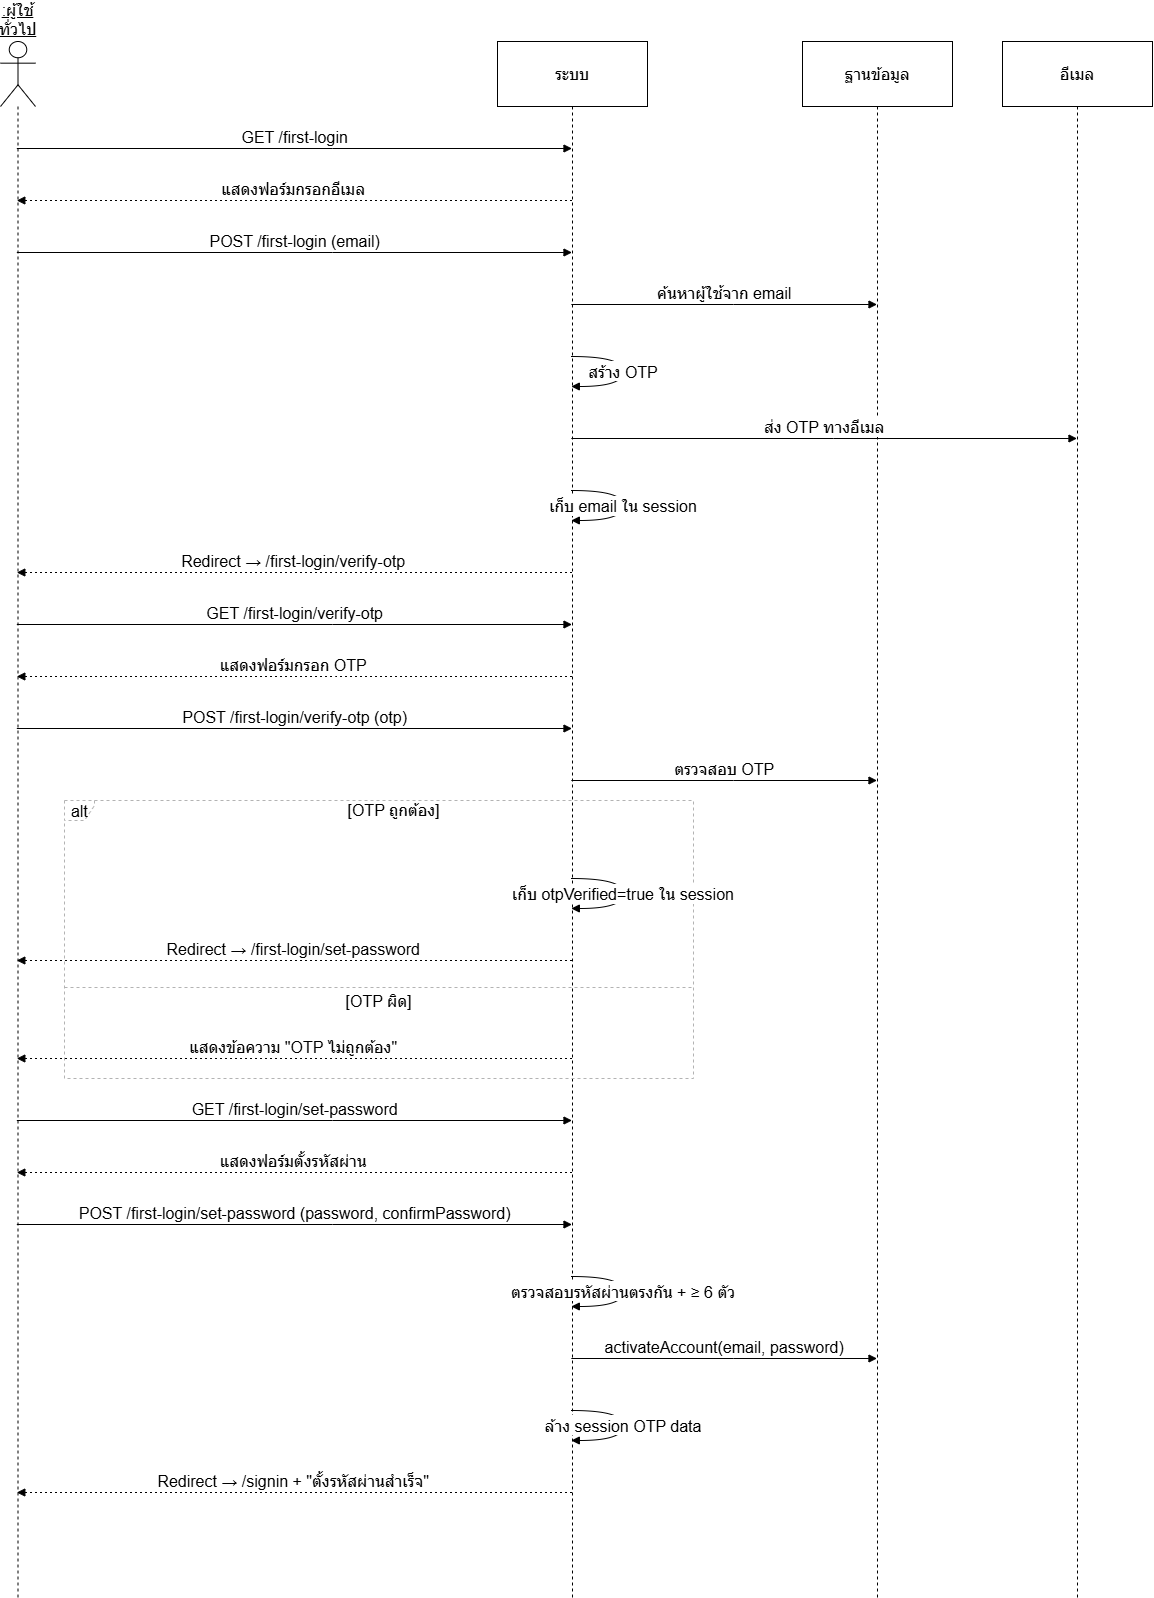

The diagram above was exported from draw.io. Its source (the exported page's mxGraphModel, read from the mxfile embedded in the PNG):
<mxGraphModel dx="2377" dy="2338" grid="1" gridSize="10" guides="1" tooltips="1" connect="1" arrows="1" fold="1" page="1" pageScale="1" pageWidth="850" pageHeight="1100" math="0" shadow="0">
  <root>
    <mxCell id="0" />
    <mxCell id="1" parent="0" />
    <mxCell id="jkmQ70GHqHndmR3hEmZP-1" parent="1" style="shape=umlLifeline;perimeter=lifelinePerimeter;whiteSpace=wrap;container=1;dropTarget=0;collapsible=0;recursiveResize=0;outlineConnect=0;portConstraint=eastwest;newEdgeStyle={&quot;edgeStyle&quot;:&quot;elbowEdgeStyle&quot;,&quot;elbow&quot;:&quot;vertical&quot;,&quot;curved&quot;:0,&quot;rounded&quot;:0};participant=umlActor;verticalAlign=bottom;labelPosition=center;verticalLabelPosition=top;align=center;size=65;fontSize=16;fontStyle=4" value=":ผู้ใช้ทั่วไป" vertex="1">
      <mxGeometry height="1556" width="35" x="20" y="20" as="geometry" />
    </mxCell>
    <mxCell id="jkmQ70GHqHndmR3hEmZP-2" parent="1" style="shape=umlLifeline;perimeter=lifelinePerimeter;whiteSpace=wrap;container=1;dropTarget=0;collapsible=0;recursiveResize=0;outlineConnect=0;portConstraint=eastwest;newEdgeStyle={&quot;edgeStyle&quot;:&quot;elbowEdgeStyle&quot;,&quot;elbow&quot;:&quot;vertical&quot;,&quot;curved&quot;:0,&quot;rounded&quot;:0};size=65;fontSize=16;" value="ระบบ" vertex="1">
      <mxGeometry height="1556" width="150" x="517" y="20" as="geometry" />
    </mxCell>
    <mxCell id="jkmQ70GHqHndmR3hEmZP-3" parent="1" style="shape=umlLifeline;perimeter=lifelinePerimeter;whiteSpace=wrap;container=1;dropTarget=0;collapsible=0;recursiveResize=0;outlineConnect=0;portConstraint=eastwest;newEdgeStyle={&quot;edgeStyle&quot;:&quot;elbowEdgeStyle&quot;,&quot;elbow&quot;:&quot;vertical&quot;,&quot;curved&quot;:0,&quot;rounded&quot;:0};size=65;fontSize=16;" value="ฐานข้อมูล" vertex="1">
      <mxGeometry height="1556" width="150" x="822" y="20" as="geometry" />
    </mxCell>
    <mxCell id="jkmQ70GHqHndmR3hEmZP-4" parent="1" style="shape=umlLifeline;perimeter=lifelinePerimeter;whiteSpace=wrap;container=1;dropTarget=0;collapsible=0;recursiveResize=0;outlineConnect=0;portConstraint=eastwest;newEdgeStyle={&quot;edgeStyle&quot;:&quot;elbowEdgeStyle&quot;,&quot;elbow&quot;:&quot;vertical&quot;,&quot;curved&quot;:0,&quot;rounded&quot;:0};size=65;fontSize=16;" value="อีเมล" vertex="1">
      <mxGeometry height="1556" width="150" x="1022" y="20" as="geometry" />
    </mxCell>
    <mxCell id="jkmQ70GHqHndmR3hEmZP-5" parent="1" style="shape=umlFrame;dashed=1;pointerEvents=0;dropTarget=0;strokeColor=#B3B3B3;height=20;width=30;fontSize=16;" value="alt" vertex="1">
      <mxGeometry height="278" width="629" x="84" y="779" as="geometry" />
    </mxCell>
    <mxCell id="jkmQ70GHqHndmR3hEmZP-6" parent="jkmQ70GHqHndmR3hEmZP-5" style="text;strokeColor=none;fillColor=none;align=center;verticalAlign=middle;whiteSpace=wrap;fontSize=16;" value="[OTP ถูกต้อง]" vertex="1">
      <mxGeometry height="20" width="599" x="30" as="geometry" />
    </mxCell>
    <mxCell id="jkmQ70GHqHndmR3hEmZP-7" parent="jkmQ70GHqHndmR3hEmZP-5" style="shape=line;dashed=1;whiteSpace=wrap;verticalAlign=top;labelPosition=center;verticalLabelPosition=middle;align=center;strokeColor=#B3B3B3;fontSize=16;" value="[OTP ผิด]" vertex="1">
      <mxGeometry height="4" width="629" y="185" as="geometry" />
    </mxCell>
    <mxCell id="jkmQ70GHqHndmR3hEmZP-8" edge="1" parent="1" source="jkmQ70GHqHndmR3hEmZP-1" style="verticalAlign=bottom;edgeStyle=elbowEdgeStyle;elbow=vertical;curved=0;rounded=0;endArrow=block;fontSize=16;" target="jkmQ70GHqHndmR3hEmZP-2" value="GET /first-login">
      <mxGeometry relative="1" as="geometry">
        <Array as="points">
          <mxPoint x="352" y="127" />
        </Array>
      </mxGeometry>
    </mxCell>
    <mxCell id="jkmQ70GHqHndmR3hEmZP-9" edge="1" parent="1" source="jkmQ70GHqHndmR3hEmZP-2" style="verticalAlign=bottom;edgeStyle=elbowEdgeStyle;elbow=vertical;curved=0;rounded=0;dashed=1;dashPattern=2 3;endArrow=block;fontSize=16;" target="jkmQ70GHqHndmR3hEmZP-1" value="แสดงฟอร์มกรอกอีเมล">
      <mxGeometry relative="1" as="geometry">
        <Array as="points">
          <mxPoint x="355" y="179" />
        </Array>
      </mxGeometry>
    </mxCell>
    <mxCell id="jkmQ70GHqHndmR3hEmZP-10" edge="1" parent="1" source="jkmQ70GHqHndmR3hEmZP-1" style="verticalAlign=bottom;edgeStyle=elbowEdgeStyle;elbow=vertical;curved=0;rounded=0;endArrow=block;fontSize=16;" target="jkmQ70GHqHndmR3hEmZP-2" value="POST /first-login (email)">
      <mxGeometry relative="1" as="geometry">
        <Array as="points">
          <mxPoint x="352" y="231" />
        </Array>
      </mxGeometry>
    </mxCell>
    <mxCell id="jkmQ70GHqHndmR3hEmZP-11" edge="1" parent="1" source="jkmQ70GHqHndmR3hEmZP-2" style="verticalAlign=bottom;edgeStyle=elbowEdgeStyle;elbow=vertical;curved=0;rounded=0;endArrow=block;fontSize=16;" target="jkmQ70GHqHndmR3hEmZP-3" value="ค้นหาผู้ใช้จาก email">
      <mxGeometry relative="1" as="geometry">
        <Array as="points">
          <mxPoint x="753" y="283" />
        </Array>
      </mxGeometry>
    </mxCell>
    <mxCell id="jkmQ70GHqHndmR3hEmZP-12" edge="1" parent="1" source="jkmQ70GHqHndmR3hEmZP-2" style="curved=1;endArrow=block;rounded=0;fontSize=16;" target="jkmQ70GHqHndmR3hEmZP-2" value="สร้าง OTP">
      <mxGeometry relative="1" as="geometry">
        <Array as="points">
          <mxPoint x="643" y="335" />
          <mxPoint x="643" y="365" />
        </Array>
      </mxGeometry>
    </mxCell>
    <mxCell id="jkmQ70GHqHndmR3hEmZP-13" edge="1" parent="1" source="jkmQ70GHqHndmR3hEmZP-2" style="verticalAlign=bottom;edgeStyle=elbowEdgeStyle;elbow=vertical;curved=0;rounded=0;endArrow=block;fontSize=16;" target="jkmQ70GHqHndmR3hEmZP-4" value="ส่ง OTP ทางอีเมล">
      <mxGeometry relative="1" as="geometry">
        <Array as="points">
          <mxPoint x="853" y="417" />
        </Array>
      </mxGeometry>
    </mxCell>
    <mxCell id="jkmQ70GHqHndmR3hEmZP-14" edge="1" parent="1" source="jkmQ70GHqHndmR3hEmZP-2" style="curved=1;endArrow=block;rounded=0;fontSize=16;" target="jkmQ70GHqHndmR3hEmZP-2" value="เก็บ email ใน session">
      <mxGeometry relative="1" as="geometry">
        <Array as="points">
          <mxPoint x="643" y="469" />
          <mxPoint x="643" y="499" />
        </Array>
      </mxGeometry>
    </mxCell>
    <mxCell id="jkmQ70GHqHndmR3hEmZP-15" edge="1" parent="1" source="jkmQ70GHqHndmR3hEmZP-2" style="verticalAlign=bottom;edgeStyle=elbowEdgeStyle;elbow=vertical;curved=0;rounded=0;dashed=1;dashPattern=2 3;endArrow=block;fontSize=16;" target="jkmQ70GHqHndmR3hEmZP-1" value="Redirect → /first-login/verify-otp">
      <mxGeometry relative="1" as="geometry">
        <Array as="points">
          <mxPoint x="355" y="551" />
        </Array>
      </mxGeometry>
    </mxCell>
    <mxCell id="jkmQ70GHqHndmR3hEmZP-16" edge="1" parent="1" source="jkmQ70GHqHndmR3hEmZP-1" style="verticalAlign=bottom;edgeStyle=elbowEdgeStyle;elbow=vertical;curved=0;rounded=0;endArrow=block;fontSize=16;" target="jkmQ70GHqHndmR3hEmZP-2" value="GET /first-login/verify-otp">
      <mxGeometry relative="1" as="geometry">
        <Array as="points">
          <mxPoint x="352" y="603" />
        </Array>
      </mxGeometry>
    </mxCell>
    <mxCell id="jkmQ70GHqHndmR3hEmZP-17" edge="1" parent="1" source="jkmQ70GHqHndmR3hEmZP-2" style="verticalAlign=bottom;edgeStyle=elbowEdgeStyle;elbow=vertical;curved=0;rounded=0;dashed=1;dashPattern=2 3;endArrow=block;fontSize=16;" target="jkmQ70GHqHndmR3hEmZP-1" value="แสดงฟอร์มกรอก OTP">
      <mxGeometry relative="1" as="geometry">
        <Array as="points">
          <mxPoint x="355" y="655" />
        </Array>
      </mxGeometry>
    </mxCell>
    <mxCell id="jkmQ70GHqHndmR3hEmZP-18" edge="1" parent="1" source="jkmQ70GHqHndmR3hEmZP-1" style="verticalAlign=bottom;edgeStyle=elbowEdgeStyle;elbow=vertical;curved=0;rounded=0;endArrow=block;fontSize=16;" target="jkmQ70GHqHndmR3hEmZP-2" value="POST /first-login/verify-otp (otp)">
      <mxGeometry relative="1" as="geometry">
        <Array as="points">
          <mxPoint x="352" y="707" />
        </Array>
      </mxGeometry>
    </mxCell>
    <mxCell id="jkmQ70GHqHndmR3hEmZP-19" edge="1" parent="1" source="jkmQ70GHqHndmR3hEmZP-2" style="verticalAlign=bottom;edgeStyle=elbowEdgeStyle;elbow=vertical;curved=0;rounded=0;endArrow=block;fontSize=16;" target="jkmQ70GHqHndmR3hEmZP-3" value="ตรวจสอบ OTP">
      <mxGeometry relative="1" as="geometry">
        <Array as="points">
          <mxPoint x="753" y="759" />
        </Array>
      </mxGeometry>
    </mxCell>
    <mxCell id="jkmQ70GHqHndmR3hEmZP-20" edge="1" parent="1" source="jkmQ70GHqHndmR3hEmZP-2" style="curved=1;endArrow=block;rounded=0;fontSize=16;" target="jkmQ70GHqHndmR3hEmZP-2" value="เก็บ otpVerified=true ใน session">
      <mxGeometry relative="1" as="geometry">
        <Array as="points">
          <mxPoint x="643" y="857" />
          <mxPoint x="643" y="887" />
        </Array>
      </mxGeometry>
    </mxCell>
    <mxCell id="jkmQ70GHqHndmR3hEmZP-21" edge="1" parent="1" source="jkmQ70GHqHndmR3hEmZP-2" style="verticalAlign=bottom;edgeStyle=elbowEdgeStyle;elbow=vertical;curved=0;rounded=0;dashed=1;dashPattern=2 3;endArrow=block;fontSize=16;" target="jkmQ70GHqHndmR3hEmZP-1" value="Redirect → /first-login/set-password">
      <mxGeometry relative="1" as="geometry">
        <Array as="points">
          <mxPoint x="355" y="939" />
        </Array>
      </mxGeometry>
    </mxCell>
    <mxCell id="jkmQ70GHqHndmR3hEmZP-22" edge="1" parent="1" source="jkmQ70GHqHndmR3hEmZP-2" style="verticalAlign=bottom;edgeStyle=elbowEdgeStyle;elbow=vertical;curved=0;rounded=0;dashed=1;dashPattern=2 3;endArrow=block;fontSize=16;" target="jkmQ70GHqHndmR3hEmZP-1" value="แสดงข้อความ &quot;OTP ไม่ถูกต้อง&quot;">
      <mxGeometry relative="1" as="geometry">
        <Array as="points">
          <mxPoint x="355" y="1037" />
        </Array>
      </mxGeometry>
    </mxCell>
    <mxCell id="jkmQ70GHqHndmR3hEmZP-23" edge="1" parent="1" source="jkmQ70GHqHndmR3hEmZP-1" style="verticalAlign=bottom;edgeStyle=elbowEdgeStyle;elbow=vertical;curved=0;rounded=0;endArrow=block;fontSize=16;" target="jkmQ70GHqHndmR3hEmZP-2" value="GET /first-login/set-password">
      <mxGeometry relative="1" as="geometry">
        <Array as="points">
          <mxPoint x="352" y="1099" />
        </Array>
      </mxGeometry>
    </mxCell>
    <mxCell id="jkmQ70GHqHndmR3hEmZP-24" edge="1" parent="1" source="jkmQ70GHqHndmR3hEmZP-2" style="verticalAlign=bottom;edgeStyle=elbowEdgeStyle;elbow=vertical;curved=0;rounded=0;dashed=1;dashPattern=2 3;endArrow=block;fontSize=16;" target="jkmQ70GHqHndmR3hEmZP-1" value="แสดงฟอร์มตั้งรหัสผ่าน">
      <mxGeometry relative="1" as="geometry">
        <Array as="points">
          <mxPoint x="355" y="1151" />
        </Array>
      </mxGeometry>
    </mxCell>
    <mxCell id="jkmQ70GHqHndmR3hEmZP-25" edge="1" parent="1" source="jkmQ70GHqHndmR3hEmZP-1" style="verticalAlign=bottom;edgeStyle=elbowEdgeStyle;elbow=vertical;curved=0;rounded=0;endArrow=block;fontSize=16;" target="jkmQ70GHqHndmR3hEmZP-2" value="POST /first-login/set-password (password, confirmPassword)">
      <mxGeometry relative="1" as="geometry">
        <Array as="points">
          <mxPoint x="352" y="1203" />
        </Array>
      </mxGeometry>
    </mxCell>
    <mxCell id="jkmQ70GHqHndmR3hEmZP-26" edge="1" parent="1" source="jkmQ70GHqHndmR3hEmZP-2" style="curved=1;endArrow=block;rounded=0;fontSize=16;" target="jkmQ70GHqHndmR3hEmZP-2" value="ตรวจสอบรหัสผ่านตรงกัน + ≥ 6 ตัว">
      <mxGeometry relative="1" as="geometry">
        <Array as="points">
          <mxPoint x="643" y="1255" />
          <mxPoint x="643" y="1285" />
        </Array>
      </mxGeometry>
    </mxCell>
    <mxCell id="jkmQ70GHqHndmR3hEmZP-27" edge="1" parent="1" source="jkmQ70GHqHndmR3hEmZP-2" style="verticalAlign=bottom;edgeStyle=elbowEdgeStyle;elbow=vertical;curved=0;rounded=0;endArrow=block;fontSize=16;" target="jkmQ70GHqHndmR3hEmZP-3" value="activateAccount(email, password)">
      <mxGeometry relative="1" as="geometry">
        <Array as="points">
          <mxPoint x="753" y="1337" />
        </Array>
      </mxGeometry>
    </mxCell>
    <mxCell id="jkmQ70GHqHndmR3hEmZP-28" edge="1" parent="1" source="jkmQ70GHqHndmR3hEmZP-2" style="curved=1;endArrow=block;rounded=0;fontSize=16;" target="jkmQ70GHqHndmR3hEmZP-2" value="ล้าง session OTP data">
      <mxGeometry relative="1" as="geometry">
        <Array as="points">
          <mxPoint x="643" y="1389" />
          <mxPoint x="643" y="1419" />
        </Array>
      </mxGeometry>
    </mxCell>
    <mxCell id="jkmQ70GHqHndmR3hEmZP-29" edge="1" parent="1" source="jkmQ70GHqHndmR3hEmZP-2" style="verticalAlign=bottom;edgeStyle=elbowEdgeStyle;elbow=vertical;curved=0;rounded=0;dashed=1;dashPattern=2 3;endArrow=block;fontSize=16;" target="jkmQ70GHqHndmR3hEmZP-1" value="Redirect → /signin + &quot;ตั้งรหัสผ่านสำเร็จ&quot;">
      <mxGeometry relative="1" as="geometry">
        <Array as="points">
          <mxPoint x="355" y="1471" />
        </Array>
      </mxGeometry>
    </mxCell>
  </root>
</mxGraphModel>